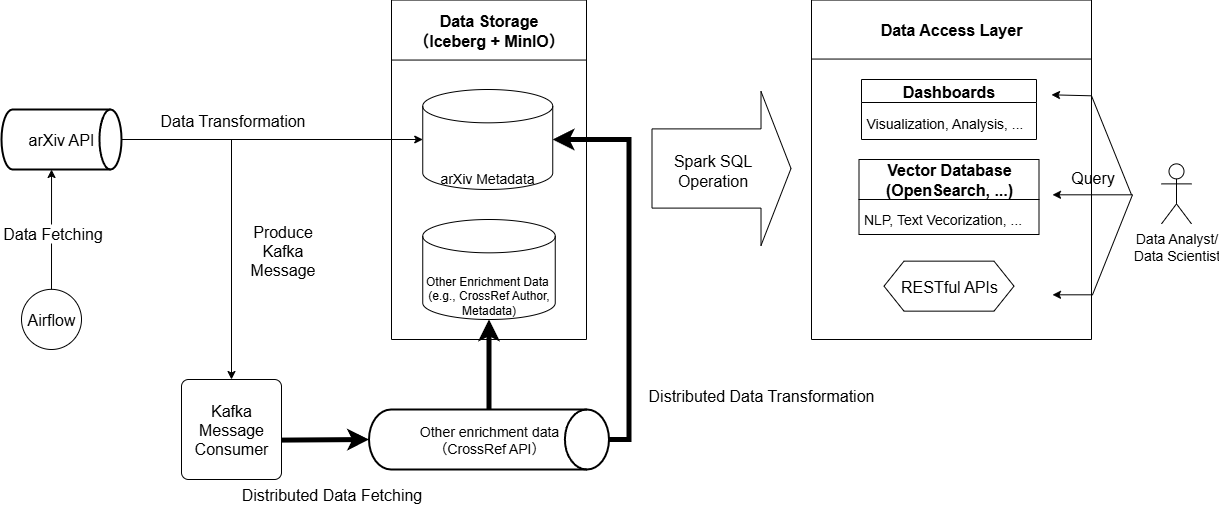

The diagram above was exported from draw.io. Its source (the exported page's mxGraphModel, read from the mxfile embedded in the PNG):
<mxGraphModel dx="1426" dy="785" grid="1" gridSize="10" guides="1" tooltips="1" connect="1" arrows="1" fold="1" page="1" pageScale="1" pageWidth="827" pageHeight="1169" math="0" shadow="0">
  <root>
    <mxCell id="0" />
    <mxCell id="1" parent="0" />
    <mxCell id="fhwFwfuqLq9mcI-885gw-16" value="Airflow" style="strokeWidth=1;html=1;shape=mxgraph.flowchart.start_2;whiteSpace=wrap;fontSize=16;" parent="1" vertex="1">
      <mxGeometry x="190" y="379.84000000000003" width="60" height="60.16" as="geometry" />
    </mxCell>
    <mxCell id="fhwFwfuqLq9mcI-885gw-20" value="Kafka&lt;br&gt;Message&lt;br&gt;Consumer" style="rounded=1;whiteSpace=wrap;html=1;absoluteArcSize=1;arcSize=14;strokeWidth=1;fontSize=16;" parent="1" vertex="1">
      <mxGeometry x="350" y="470" width="100" height="100" as="geometry" />
    </mxCell>
    <mxCell id="fhwFwfuqLq9mcI-885gw-33" value="" style="endArrow=classic;html=1;rounded=0;entryX=0.5;entryY=0;entryDx=0;entryDy=0;" parent="1" target="fhwFwfuqLq9mcI-885gw-20" edge="1">
      <mxGeometry width="50" height="50" relative="1" as="geometry">
        <mxPoint x="400" y="230" as="sourcePoint" />
        <mxPoint x="360" y="400" as="targetPoint" />
      </mxGeometry>
    </mxCell>
    <mxCell id="fhwFwfuqLq9mcI-885gw-34" value="Produce&lt;br&gt;Kafka&lt;br&gt;&lt;div&gt;Message&lt;/div&gt;" style="edgeLabel;html=1;align=center;verticalAlign=middle;resizable=0;points=[];fontSize=16;" parent="fhwFwfuqLq9mcI-885gw-33" vertex="1" connectable="0">
      <mxGeometry x="0.0436" y="1" relative="1" as="geometry">
        <mxPoint x="49" y="-15" as="offset" />
      </mxGeometry>
    </mxCell>
    <mxCell id="fhwFwfuqLq9mcI-885gw-47" value="&lt;font&gt;Distributed Data Fetching&lt;/font&gt;" style="text;html=1;align=center;verticalAlign=middle;resizable=0;points=[];autosize=1;strokeColor=none;fillColor=none;fontSize=16;" parent="1" vertex="1">
      <mxGeometry x="400" y="570" width="200" height="30" as="geometry" />
    </mxCell>
    <mxCell id="fhwFwfuqLq9mcI-885gw-62" value="&lt;span style=&quot;color: rgb(0, 0, 0); font-family: Helvetica; font-style: normal; font-variant-ligatures: normal; font-variant-caps: normal; letter-spacing: normal; orphans: 2; text-indent: 0px; text-transform: none; widows: 2; word-spacing: 0px; -webkit-text-stroke-width: 0px; white-space: nowrap; background-color: rgb(255, 255, 255); text-decoration-thickness: initial; text-decoration-style: initial; text-decoration-color: initial; float: none; display: inline !important;&quot;&gt;&lt;span&gt;&lt;font&gt;Distributed Data Transformation&lt;/font&gt;&lt;/span&gt;&lt;/span&gt;" style="text;whiteSpace=wrap;html=1;align=center;fontStyle=0;fontSize=16;" parent="1" vertex="1">
      <mxGeometry x="850" y="470" width="160" height="50" as="geometry" />
    </mxCell>
    <mxCell id="fhwFwfuqLq9mcI-885gw-65" value="&lt;div&gt;&lt;font&gt;Data Storage&lt;/font&gt;&lt;/div&gt;&lt;font&gt;（Iceberg + MinIO）&lt;/font&gt;" style="swimlane;whiteSpace=wrap;html=1;startSize=60;fontSize=16;" parent="1" vertex="1">
      <mxGeometry x="560" y="90.55" width="195" height="339.45" as="geometry" />
    </mxCell>
    <mxCell id="fhwFwfuqLq9mcI-885gw-70" value="Other Enrichment Data&amp;nbsp;&lt;div&gt;&lt;font&gt;(e.g., CrossRef Author, Metadata)&lt;/font&gt;&lt;/div&gt;" style="strokeWidth=1;html=1;shape=mxgraph.flowchart.database;whiteSpace=wrap;verticalAlign=bottom;fontSize=12;" parent="fhwFwfuqLq9mcI-885gw-65" vertex="1">
      <mxGeometry x="31.25" y="219.45" width="132.5" height="100" as="geometry" />
    </mxCell>
    <mxCell id="fhwFwfuqLq9mcI-885gw-72" value="arXiv Metadata" style="strokeWidth=1;html=1;shape=mxgraph.flowchart.database;whiteSpace=wrap;labelPosition=center;verticalLabelPosition=middle;align=center;verticalAlign=bottom;fontSize=14;" parent="fhwFwfuqLq9mcI-885gw-65" vertex="1">
      <mxGeometry x="31.25" y="89.45" width="130" height="100" as="geometry" />
    </mxCell>
    <mxCell id="fhwFwfuqLq9mcI-885gw-73" value="" style="endArrow=classic;html=1;rounded=0;exitX=1.002;exitY=0.606;exitDx=0;exitDy=0;exitPerimeter=0;entryX=0;entryY=0.5;entryDx=0;entryDy=0;entryPerimeter=0;strokeWidth=5;" parent="1" source="fhwFwfuqLq9mcI-885gw-20" target="z95JwdSVgnkqguIO2KZ8-12" edge="1">
      <mxGeometry width="50" height="50" relative="1" as="geometry">
        <mxPoint x="430" y="520" as="sourcePoint" />
        <mxPoint x="501.54999999999995" y="530.6400000000001" as="targetPoint" />
      </mxGeometry>
    </mxCell>
    <mxCell id="fhwFwfuqLq9mcI-885gw-79" value="" style="shape=flexArrow;endArrow=classic;html=1;rounded=0;width=79.2;endSize=9.664;endWidth=73.76;fontSize=16;" parent="1" edge="1">
      <mxGeometry width="50" height="50" relative="1" as="geometry">
        <mxPoint x="820" y="259" as="sourcePoint" />
        <mxPoint x="960" y="259" as="targetPoint" />
      </mxGeometry>
    </mxCell>
    <mxCell id="fhwFwfuqLq9mcI-885gw-80" value="&lt;font&gt;Spark SQL&lt;br&gt;Operation&lt;/font&gt;" style="edgeLabel;html=1;align=center;verticalAlign=middle;resizable=0;points=[];fontSize=16;" parent="fhwFwfuqLq9mcI-885gw-79" vertex="1" connectable="0">
      <mxGeometry x="-0.43" y="-5" relative="1" as="geometry">
        <mxPoint x="20" y="-4" as="offset" />
      </mxGeometry>
    </mxCell>
    <mxCell id="fhwFwfuqLq9mcI-885gw-90" value="Data Access Layer" style="swimlane;whiteSpace=wrap;html=1;fontSize=16;startSize=59;" parent="1" vertex="1">
      <mxGeometry x="980" y="90.55" width="280" height="339.45" as="geometry" />
    </mxCell>
    <mxCell id="fhwFwfuqLq9mcI-885gw-54" value="Dashboards" style="swimlane;whiteSpace=wrap;html=1;fontSize=16;" parent="fhwFwfuqLq9mcI-885gw-90" vertex="1">
      <mxGeometry x="50" y="79.44999999999999" width="175" height="60" as="geometry" />
    </mxCell>
    <mxCell id="fhwFwfuqLq9mcI-885gw-56" value="&lt;font&gt;Visualization, Analysis, ...&lt;/font&gt;" style="text;html=1;align=center;verticalAlign=middle;resizable=0;points=[];autosize=1;strokeColor=none;fillColor=none;fontSize=14;" parent="fhwFwfuqLq9mcI-885gw-54" vertex="1">
      <mxGeometry x="-7.5" y="29.450000000000003" width="180" height="30" as="geometry" />
    </mxCell>
    <mxCell id="fhwFwfuqLq9mcI-885gw-53" value="Vector Database&lt;div&gt;(OpenSearch, ...)&lt;/div&gt;" style="swimlane;whiteSpace=wrap;html=1;startSize=40;fontSize=16;" parent="fhwFwfuqLq9mcI-885gw-90" vertex="1">
      <mxGeometry x="47.5" y="159.45" width="180" height="75" as="geometry" />
    </mxCell>
    <mxCell id="z95JwdSVgnkqguIO2KZ8-3" value="&lt;span&gt;NLP, Text Vecorization, ...&amp;nbsp;&lt;/span&gt;" style="text;html=1;align=center;verticalAlign=middle;resizable=0;points=[];autosize=1;strokeColor=none;fillColor=none;fontSize=14;" vertex="1" parent="fhwFwfuqLq9mcI-885gw-53">
      <mxGeometry x="-10" y="45" width="190" height="30" as="geometry" />
    </mxCell>
    <mxCell id="fhwFwfuqLq9mcI-885gw-60" value="RESTful APIs" style="shape=hexagon;perimeter=hexagonPerimeter2;whiteSpace=wrap;html=1;fixedSize=1;fontSize=16;" parent="fhwFwfuqLq9mcI-885gw-90" vertex="1">
      <mxGeometry x="72.5" y="261.1" width="130" height="50" as="geometry" />
    </mxCell>
    <mxCell id="z95JwdSVgnkqguIO2KZ8-6" value="&lt;span&gt;arXiv API&lt;/span&gt;" style="strokeWidth=2;html=1;shape=mxgraph.flowchart.direct_data;whiteSpace=wrap;align=center;fontSize=16;" vertex="1" parent="1">
      <mxGeometry x="170" y="200" width="120" height="60" as="geometry" />
    </mxCell>
    <mxCell id="z95JwdSVgnkqguIO2KZ8-9" style="edgeStyle=orthogonalEdgeStyle;rounded=0;orthogonalLoop=1;jettySize=auto;html=1;exitX=0.5;exitY=0;exitDx=0;exitDy=0;exitPerimeter=0;entryX=0.417;entryY=1;entryDx=0;entryDy=0;entryPerimeter=0;fontSize=13;" edge="1" parent="1" source="fhwFwfuqLq9mcI-885gw-16" target="z95JwdSVgnkqguIO2KZ8-6">
      <mxGeometry relative="1" as="geometry" />
    </mxCell>
    <mxCell id="z95JwdSVgnkqguIO2KZ8-10" value="Data Fetching" style="edgeLabel;html=1;align=center;verticalAlign=middle;resizable=0;points=[];fontSize=16;" vertex="1" connectable="0" parent="z95JwdSVgnkqguIO2KZ8-9">
      <mxGeometry x="-0.1294" y="-5" relative="1" as="geometry">
        <mxPoint x="-5" y="-4" as="offset" />
      </mxGeometry>
    </mxCell>
    <mxCell id="z95JwdSVgnkqguIO2KZ8-11" value="Data Transformation" style="edgeLabel;html=1;align=center;verticalAlign=middle;resizable=0;points=[];fontSize=16;" vertex="1" connectable="0" parent="1">
      <mxGeometry x="400" y="210" as="geometry" />
    </mxCell>
    <mxCell id="z95JwdSVgnkqguIO2KZ8-12" value="&lt;div&gt;&lt;span&gt;Other enrichment data&lt;/span&gt;&lt;/div&gt;&lt;span&gt;（CrossRef API）&lt;/span&gt;" style="strokeWidth=2;html=1;shape=mxgraph.flowchart.direct_data;whiteSpace=wrap;align=center;fontSize=14;" vertex="1" parent="1">
      <mxGeometry x="537.5" y="500" width="240" height="60" as="geometry" />
    </mxCell>
    <mxCell id="fhwFwfuqLq9mcI-885gw-42" value="" style="group" parent="1" vertex="1" connectable="0">
      <mxGeometry x="1270" y="190" width="105" height="104.38" as="geometry" />
    </mxCell>
    <mxCell id="fhwFwfuqLq9mcI-885gw-40" value="&lt;span style=&quot;font-size: 14px;&quot;&gt;Data Analyst/&lt;/span&gt;&lt;br style=&quot;font-size: 14px;&quot;&gt;&lt;span style=&quot;font-size: 14px;&quot;&gt;Data Scientist&lt;/span&gt;" style="shape=umlActor;verticalLabelPosition=bottom;verticalAlign=top;html=1;outlineConnect=0;" parent="fhwFwfuqLq9mcI-885gw-42" vertex="1">
      <mxGeometry x="60" y="64.38" width="30" height="60" as="geometry" />
    </mxCell>
    <mxCell id="fhwFwfuqLq9mcI-885gw-41" value="&lt;br&gt;&lt;div&gt;&lt;br&gt;&lt;/div&gt;" style="text;html=1;align=center;verticalAlign=middle;resizable=0;points=[];autosize=1;strokeColor=none;fillColor=none;" parent="fhwFwfuqLq9mcI-885gw-42" vertex="1">
      <mxGeometry x="65" y="30" width="20" height="40" as="geometry" />
    </mxCell>
    <mxCell id="fhwFwfuqLq9mcI-885gw-83" value="" style="endArrow=classic;html=1;rounded=0;" parent="1" edge="1">
      <mxGeometry width="50" height="50" relative="1" as="geometry">
        <mxPoint x="1300" y="285.31" as="sourcePoint" />
        <mxPoint x="1220" y="185.31" as="targetPoint" />
        <Array as="points">
          <mxPoint x="1260" y="186.31" />
        </Array>
      </mxGeometry>
    </mxCell>
    <mxCell id="fhwFwfuqLq9mcI-885gw-82" value="" style="endArrow=classic;html=1;rounded=0;" parent="1" edge="1">
      <mxGeometry width="50" height="50" relative="1" as="geometry">
        <mxPoint x="1301" y="285.31" as="sourcePoint" />
        <mxPoint x="1221" y="285.31" as="targetPoint" />
      </mxGeometry>
    </mxCell>
    <mxCell id="fhwFwfuqLq9mcI-885gw-84" value="&lt;font&gt;Query&lt;/font&gt;" style="text;html=1;align=center;verticalAlign=middle;resizable=0;points=[];autosize=1;strokeColor=none;fillColor=none;fontSize=16;" parent="1" vertex="1">
      <mxGeometry x="1226" y="253.12" width="70" height="30" as="geometry" />
    </mxCell>
    <mxCell id="fhwFwfuqLq9mcI-885gw-81" value="" style="endArrow=classic;html=1;rounded=0;" parent="1" edge="1">
      <mxGeometry width="50" height="50" relative="1" as="geometry">
        <mxPoint x="1301" y="285.31" as="sourcePoint" />
        <mxPoint x="1221" y="385.31000000000006" as="targetPoint" />
        <Array as="points">
          <mxPoint x="1261" y="385.31000000000006" />
        </Array>
      </mxGeometry>
    </mxCell>
    <mxCell id="z95JwdSVgnkqguIO2KZ8-16" style="edgeStyle=orthogonalEdgeStyle;rounded=0;orthogonalLoop=1;jettySize=auto;html=1;exitX=1;exitY=0.5;exitDx=0;exitDy=0;exitPerimeter=0;entryX=0;entryY=0.5;entryDx=0;entryDy=0;entryPerimeter=0;" edge="1" parent="1" source="z95JwdSVgnkqguIO2KZ8-6" target="fhwFwfuqLq9mcI-885gw-72">
      <mxGeometry relative="1" as="geometry" />
    </mxCell>
    <mxCell id="z95JwdSVgnkqguIO2KZ8-17" style="edgeStyle=orthogonalEdgeStyle;rounded=0;orthogonalLoop=1;jettySize=auto;html=1;exitX=0.5;exitY=0;exitDx=0;exitDy=0;exitPerimeter=0;entryX=0.5;entryY=1;entryDx=0;entryDy=0;entryPerimeter=0;strokeWidth=5;" edge="1" parent="1" source="z95JwdSVgnkqguIO2KZ8-12" target="fhwFwfuqLq9mcI-885gw-70">
      <mxGeometry relative="1" as="geometry" />
    </mxCell>
    <mxCell id="z95JwdSVgnkqguIO2KZ8-18" style="edgeStyle=orthogonalEdgeStyle;rounded=0;orthogonalLoop=1;jettySize=auto;html=1;exitX=1;exitY=0.5;exitDx=0;exitDy=0;exitPerimeter=0;entryX=1;entryY=0.5;entryDx=0;entryDy=0;entryPerimeter=0;strokeWidth=5;" edge="1" parent="1" source="z95JwdSVgnkqguIO2KZ8-12" target="fhwFwfuqLq9mcI-885gw-72">
      <mxGeometry relative="1" as="geometry" />
    </mxCell>
  </root>
</mxGraphModel>